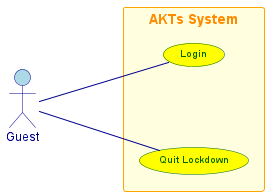

The diagram above was rendered by PlantUML. Its source (embedded in the PNG):
@startuml
left to right direction
skinparam linetype polyline
skinparam nodesep 80
skinparam ranksep 100

' Cấu hình màu sắc cho actors
skinparam actor {
  BackgroundColor lightblue
  BorderColor darkblue
  FontColor darkblue
  FontSize 12
}


skinparam usecase {
  BackgroundColor yellow
  BorderColor darkgreen
  FontColor darkgreen
  FontSize 10
}


skinparam rectangle {
  BackgroundColor lightyellow
  BorderColor orange
  FontColor darkorange
  FontSize 14
  FontStyle bold
}


skinparam arrow {
  Color darkblue
  FontColor darkblue
}


together {
  actor Guest as "Guest"
}

rectangle "AKTs System" {
  (Login) as Login
  (Quit Lockdown) as QuitLockdown
}

Guest -- Login
Guest -- QuitLockdown
@enduml